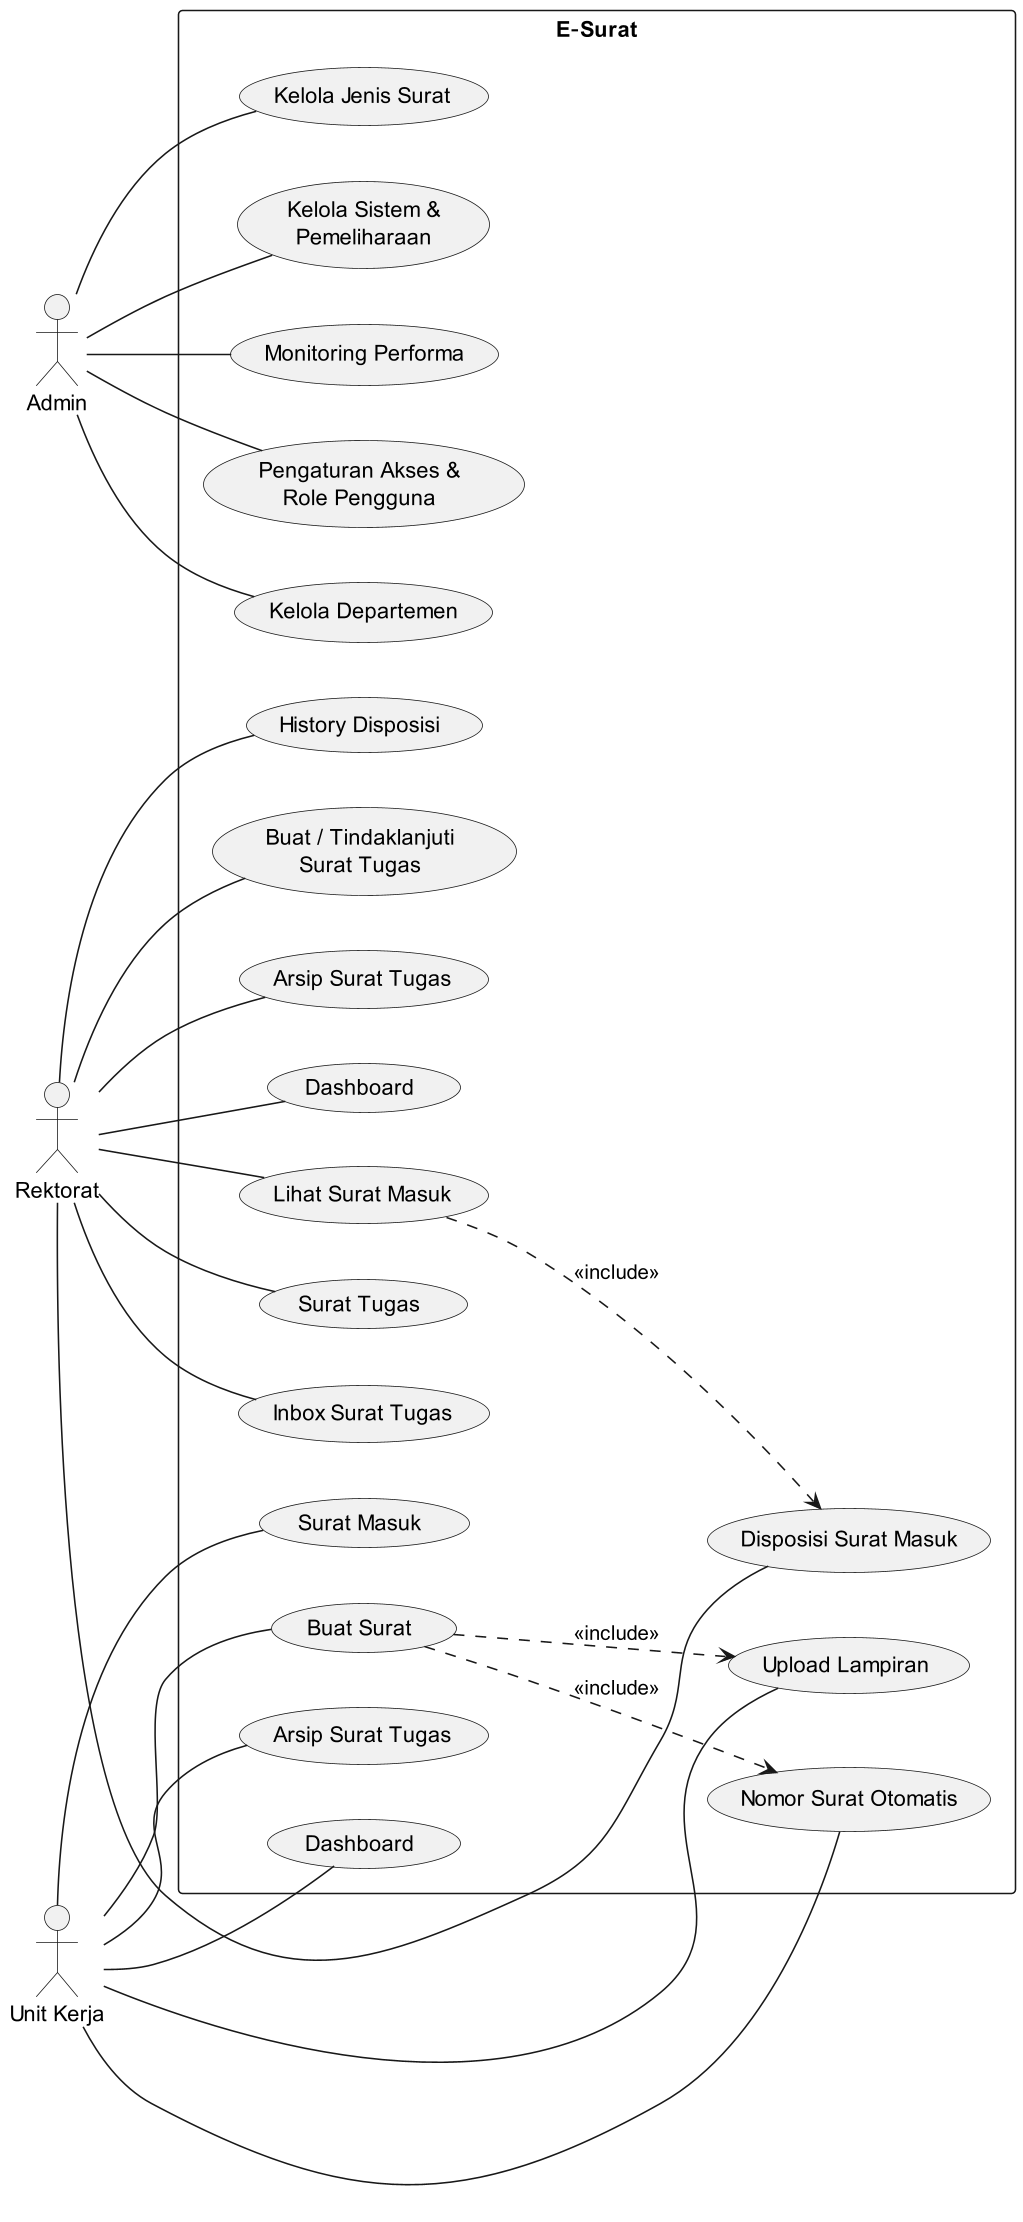

The diagram above was rendered by PlantUML. Its source (embedded in the PNG):
@startuml UseCase
skinparam shadowing false
skinparam dpi 150
left to right direction

actor Admin as Admin
actor Rektorat as Rektorat
actor "Unit Kerja" as UnitKerja

rectangle "E‑Surat" {
	usecase "Kelola Sistem &\nPemeliharaan" as UC_Admin_Maintenance
	usecase "Monitoring Performa" as UC_Admin_Monitoring
	usecase "Pengaturan Akses &\nRole Pengguna" as UC_Admin_Access
	usecase "Kelola Departemen" as UC_Admin_Department
	usecase "Kelola Jenis Surat" as UC_Admin_LetterType

	usecase "Dashboard" as UC_Rektor_Dashboard
	usecase "Lihat Surat Masuk" as UC_Rektor_Incoming
	usecase "Surat Tugas" as UC_Rektor_TaskLetters
	usecase "Inbox Surat Tugas" as UC_Rektor_TaskInbox
	usecase "History Disposisi" as UC_Rektor_DispoHistory
	usecase "Buat / Tindaklanjuti\nSurat Tugas" as UC_Rektor_CreateFollowTask
	usecase "Arsip Surat Tugas" as UC_Rektor_TaskArchive
	usecase "Disposisi Surat Masuk" as UC_Rektor_Disposition
	' usecase ditunda: Tanda Tangan Elektronik/Digital

	usecase "Dashboard" as UC_Unit_Dashboard
	usecase "Surat Masuk" as UC_Unit_Incoming
	usecase "Buat Surat" as UC_Unit_CreateLetter
	usecase "Arsip Surat Tugas" as UC_Unit_TaskArchive
	usecase "Upload Lampiran" as UC_Unit_UploadAttachment
	usecase "Nomor Surat Otomatis" as UC_Unit_AutoNumber
	' usecase ditunda: Ajukan Tanda Tangan
}

Admin -- UC_Admin_Maintenance
Admin -- UC_Admin_Monitoring
Admin -- UC_Admin_Access
Admin -- UC_Admin_Department
Admin -- UC_Admin_LetterType

Rektorat -- UC_Rektor_Dashboard
Rektorat -- UC_Rektor_Incoming
Rektorat -- UC_Rektor_TaskLetters
Rektorat -- UC_Rektor_TaskInbox
Rektorat -- UC_Rektor_DispoHistory
Rektorat -- UC_Rektor_CreateFollowTask
Rektorat -- UC_Rektor_TaskArchive
Rektorat -- UC_Rektor_Disposition
'' hubungan ditunda: Rektorat -- UC_Rektor_Sign

UnitKerja -- UC_Unit_Dashboard
UnitKerja -- UC_Unit_Incoming
UnitKerja -- UC_Unit_CreateLetter
UnitKerja -- UC_Unit_TaskArchive
UnitKerja -- UC_Unit_UploadAttachment
UnitKerja -- UC_Unit_AutoNumber
'' hubungan ditunda: UnitKerja -- UC_Unit_RequestSign

UC_Unit_CreateLetter ..> UC_Unit_UploadAttachment : <<include>>
UC_Unit_CreateLetter ..> UC_Unit_AutoNumber : <<include>>
UC_Rektor_Incoming ..> UC_Rektor_Disposition : <<include>>

'' note terkait tanda tangan ditunda
@enduml